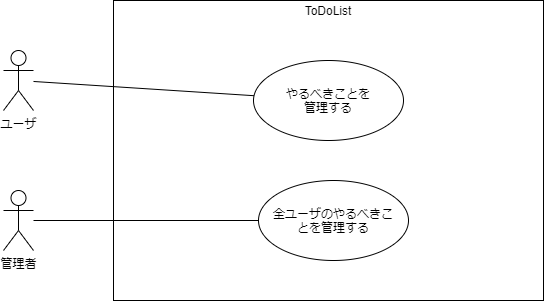

The diagram above was exported from draw.io. Its source (the exported page's mxGraphModel, read from the mxfile embedded in the PNG):
<mxGraphModel dx="852" dy="534" grid="1" gridSize="10" guides="1" tooltips="1" connect="1" arrows="1" fold="1" page="1" pageScale="1" pageWidth="827" pageHeight="1169" math="0" shadow="0">
  <root>
    <mxCell id="0" />
    <mxCell id="1" parent="0" />
    <mxCell id="U4tWUNBpXitCLLU_qvgg-17" value="" style="rounded=0;whiteSpace=wrap;html=1;" parent="1" vertex="1">
      <mxGeometry x="210" y="40" width="430" height="300" as="geometry" />
    </mxCell>
    <mxCell id="U4tWUNBpXitCLLU_qvgg-1" value="ユーザ" style="shape=umlActor;verticalLabelPosition=bottom;verticalAlign=top;html=1;outlineConnect=0;" parent="1" vertex="1">
      <mxGeometry x="100" y="90" width="30" height="60" as="geometry" />
    </mxCell>
    <mxCell id="U4tWUNBpXitCLLU_qvgg-6" value="管理者" style="shape=umlActor;verticalLabelPosition=bottom;verticalAlign=top;html=1;outlineConnect=0;" parent="1" vertex="1">
      <mxGeometry x="100" y="230" width="30" height="60" as="geometry" />
    </mxCell>
    <mxCell id="U4tWUNBpXitCLLU_qvgg-8" value="" style="group" parent="1" vertex="1" connectable="0">
      <mxGeometry x="380" y="100" width="120" height="80" as="geometry" />
    </mxCell>
    <mxCell id="U4tWUNBpXitCLLU_qvgg-4" value="" style="ellipse;whiteSpace=wrap;html=1;" parent="U4tWUNBpXitCLLU_qvgg-8" vertex="1">
      <mxGeometry x="-30" width="150" height="80" as="geometry" />
    </mxCell>
    <mxCell id="U4tWUNBpXitCLLU_qvgg-5" value="やるべきことを管理する" style="text;html=1;strokeColor=none;fillColor=none;align=center;verticalAlign=middle;whiteSpace=wrap;rounded=0;" parent="U4tWUNBpXitCLLU_qvgg-8" vertex="1">
      <mxGeometry y="30" width="90" height="20" as="geometry" />
    </mxCell>
    <mxCell id="U4tWUNBpXitCLLU_qvgg-10" value="" style="ellipse;whiteSpace=wrap;html=1;" parent="1" vertex="1">
      <mxGeometry x="355" y="220" width="150" height="80" as="geometry" />
    </mxCell>
    <mxCell id="U4tWUNBpXitCLLU_qvgg-9" value="全ユーザのやるべきことを管理する" style="text;html=1;strokeColor=none;fillColor=none;align=center;verticalAlign=middle;whiteSpace=wrap;rounded=0;" parent="1" vertex="1">
      <mxGeometry x="365" y="240" width="130" height="40" as="geometry" />
    </mxCell>
    <mxCell id="U4tWUNBpXitCLLU_qvgg-13" value="" style="endArrow=none;html=1;" parent="1" source="U4tWUNBpXitCLLU_qvgg-1" target="U4tWUNBpXitCLLU_qvgg-4" edge="1">
      <mxGeometry width="50" height="50" relative="1" as="geometry">
        <mxPoint x="150" y="150" as="sourcePoint" />
        <mxPoint x="200" y="100" as="targetPoint" />
      </mxGeometry>
    </mxCell>
    <mxCell id="U4tWUNBpXitCLLU_qvgg-16" value="" style="endArrow=none;html=1;exitX=0;exitY=0.5;exitDx=0;exitDy=0;" parent="1" source="U4tWUNBpXitCLLU_qvgg-10" target="U4tWUNBpXitCLLU_qvgg-6" edge="1">
      <mxGeometry width="50" height="50" relative="1" as="geometry">
        <mxPoint x="410" y="250" as="sourcePoint" />
        <mxPoint x="460" y="200" as="targetPoint" />
      </mxGeometry>
    </mxCell>
    <mxCell id="U4tWUNBpXitCLLU_qvgg-18" value="ToDoList" style="text;html=1;strokeColor=none;fillColor=none;align=center;verticalAlign=middle;whiteSpace=wrap;rounded=0;" parent="1" vertex="1">
      <mxGeometry x="380" y="40" width="90" height="20" as="geometry" />
    </mxCell>
  </root>
</mxGraphModel>